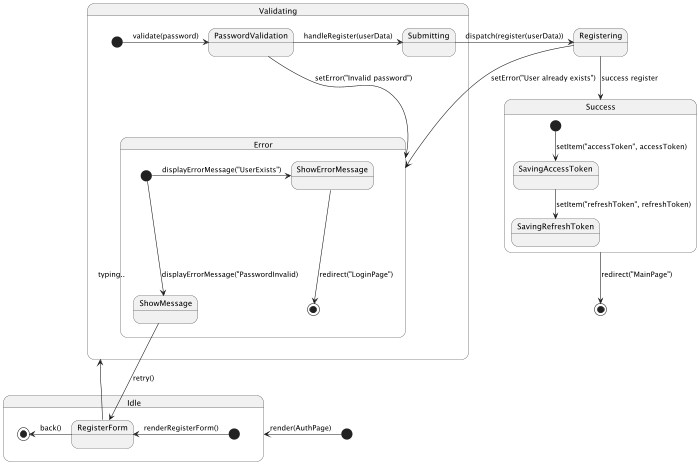

The diagram above was rendered by PlantUML. Its source (embedded in the PNG):
@startuml
scale 700 width

[*] --left> Idle : render(AuthPage)

state Idle {
  [*] -left-> RegisterForm : renderRegisterForm()
  RegisterForm -left-> [*] : back()
}

RegisterForm -down-> Validating : typing..

state Validating {
  [*] -right-> PasswordValidation : validate(password)
  PasswordValidation -down-> Error : setError("Invalid password")
  PasswordValidation -right-> Submitting : handleRegister(userData)

  state Error {
    [*] -down-> ShowMessage : displayErrorMessage("PasswordInvalid)
    ShowMessage -down-> RegisterForm : retry()
  }
}


Submitting --> Registering : dispatch(register(userData))
Registering --> Error : setError("User already exists")
Registering --> Success : success register

state Success {
  [*] --> SavingAccessToken : setItem("accessToken", accessToken)
  SavingAccessToken --> SavingRefreshToken : setItem("refreshToken", refreshToken)


}

state Error {
  [*] -right-> ShowErrorMessage : displayErrorMessage("UserExists")
  ShowErrorMessage -down-> [*] : redirect("LoginPage")
}

Success --> [*] : redirect("MainPage")

@enduml